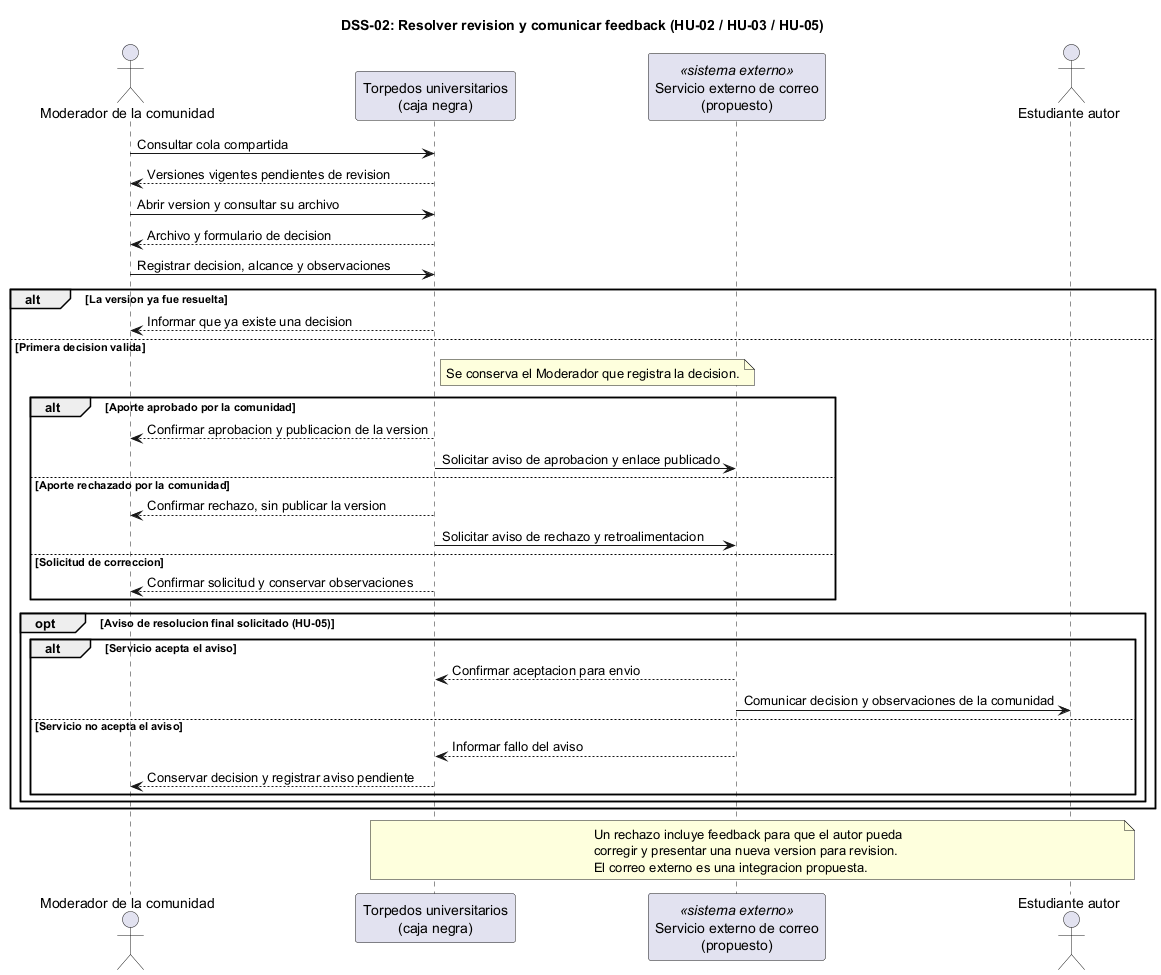

The diagram above was rendered by PlantUML. Its source (embedded in the PNG):
@startuml
skinparam shadowing false
title DSS-02: Resolver revision y comunicar feedback (HU-02 / HU-03 / HU-05)
actor "Moderador de la comunidad" as COM
participant "Torpedos universitarios\n(caja negra)" as SIS
participant "Servicio externo de correo\n(propuesto)" as COR <<sistema externo>>
actor "Estudiante autor" as AUT
COM -> SIS : Consultar cola compartida
SIS --> COM : Versiones vigentes pendientes de revision
COM -> SIS : Abrir version y consultar su archivo
SIS --> COM : Archivo y formulario de decision
COM -> SIS : Registrar decision, alcance y observaciones
alt La version ya fue resuelta
  SIS --> COM : Informar que ya existe una decision
else Primera decision valida
  note right of SIS: Se conserva el Moderador que registra la decision.
alt Aporte aprobado por la comunidad
  SIS --> COM : Confirmar aprobacion y publicacion de la version
  SIS -> COR : Solicitar aviso de aprobacion y enlace publicado
else Aporte rechazado por la comunidad
  SIS --> COM : Confirmar rechazo, sin publicar la version
  SIS -> COR : Solicitar aviso de rechazo y retroalimentacion
else Solicitud de correccion
  SIS --> COM : Confirmar solicitud y conservar observaciones
end
opt Aviso de resolucion final solicitado (HU-05)
alt Servicio acepta el aviso
  COR --> SIS : Confirmar aceptacion para envio
  COR -> AUT : Comunicar decision y observaciones de la comunidad
else Servicio no acepta el aviso
  COR --> SIS : Informar fallo del aviso
  SIS --> COM : Conservar decision y registrar aviso pendiente
end
end
end
note over SIS,AUT
  Un rechazo incluye feedback para que el autor pueda
  corregir y presentar una nueva version para revision.
  El correo externo es una integracion propuesta.
end note
@enduml